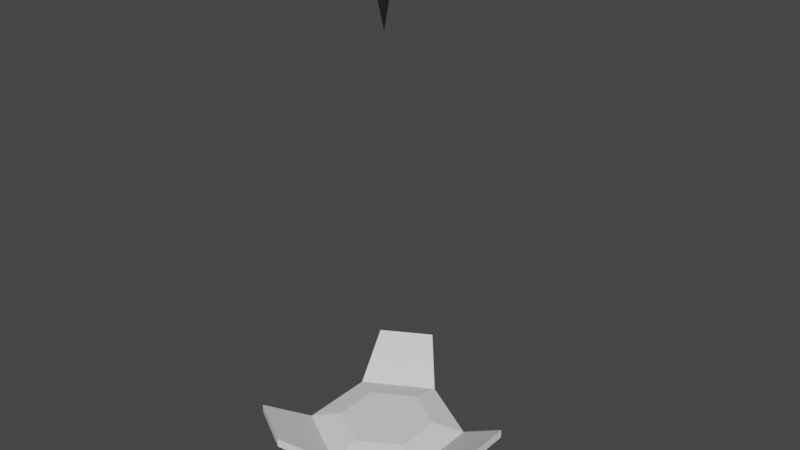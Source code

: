 # Source: up_cann03_A1_.blend  (saved by Blender 2.92.15; exported with 4.5.12 LTS)
import bpy
from mathutils import Matrix  # noqa: F401  (used for matrix-valued properties, if any)

bpy.ops.wm.read_factory_settings(use_empty=True)
scene = bpy.context.scene
scene.name = 'Scene'

# ---- collections
col_collection = bpy.data.collections.new('Collection'); scene.collection.children.link(col_collection)

# ---- materials (node trees are filled in below, after node groups)
mat_default = bpy.data.materials.new('default')
mat_default.use_transparent_shadow = False
mat_default.diffuse_color = (0.588, 0.588, 0.588, 1.0)
mat_default.roughness = 0.8586
mat_default.specular_intensity = 0.0
mat_default.metallic = 1.0

# ---- material node trees
mat_default.use_nodes = True; mat_default.node_tree.nodes.clear()
_N = mat_default.node_tree.nodes; _L = mat_default.node_tree.links
n0 = _N.new('ShaderNodeBsdfPrincipled'); n0.name = 'Principled BSDF'; n0.location = (10, 300)
n0.distribution = 'GGX'
n0.subsurface_method = 'BURLEY'
n0.inputs[0].default_value = (0.588, 0.588, 0.588, 1.0)
n0.inputs[1].default_value = 1.0
n0.inputs[2].default_value = 0.8586
n0.inputs[3].default_value = 1.45
n0.inputs[13].default_value = 0.0
n0.inputs[27].default_value = (0.0, 0.0, 0.0, 1.0)
n1 = _N.new('ShaderNodeOutputMaterial'); n1.name = 'Material Output'; n1.location = (300, 300)
n2 = _N.new('ShaderNodeNormalMap'); n2.name = 'Normal Map'; n2.location = (-300, -300)
n2.label = 'Normal/Map'
_L.new(n0.outputs[0], n1.inputs[0])
_L.new(n2.outputs[0], n0.inputs[5])
n1.is_active_output = True

# ---- world
world_world = bpy.data.worlds.new('World'); scene.world = world_world
world_world.use_nodes = True; world_world.node_tree.nodes.clear()
_N = world_world.node_tree.nodes; _L = world_world.node_tree.links
n0 = _N.new('ShaderNodeOutputWorld'); n0.name = 'World Output'; n0.location = (300, 300)
n1 = _N.new('ShaderNodeBackground'); n1.name = 'Background'; n1.location = (10, 300)
n1.inputs[0].default_value = (0.05088, 0.05088, 0.05088, 1.0)
_L.new(n1.outputs[0], n0.inputs[0])
n0.is_active_output = True
world_world.color = (0.05088, 0.05088, 0.05088)
world_world.use_sun_shadow = False
world_world.sun_shadow_jitter_overblur = 0.0

# ---- meshes
me_mesh_002 = bpy.data.meshes.new('Mesh.002')
me_mesh_002.from_pydata([(3.579e-08, 5.231e-09, 0.1088), (3.579e-08, -1.046e-08, -0.2502), (0.0718, 5.231e-09, 0.1088), (-0.0359, -0.06218, 0.1088), (-0.0359, 0.06218, 0.1088)], [], [(3, 2, 0), (2, 3, 1), (4, 3, 0), (3, 4, 1), (2, 4, 0), (4, 2, 1)])
me_mesh_002.polygons.foreach_set('use_smooth', [True] * 6)
_uv = me_mesh_002.uv_layers.new(name='UVChannel_1')
_uv.uv.foreach_set('vector', [0.0, 0.0, 0.0, 0.0, 0.0, 0.0, 0.0, 0.0, 0.0, 0.0, 0.0, 0.0, 0.0, 0.0, 0.0, 0.0, 0.0, 0.0, 0.0, 0.0, 0.0, 0.0, 0.0, 0.0, 0.0, 0.0, 0.0, 0.0, 0.0, 0.0, 0.0, 0.0, 0.0, 0.0, 0.0, 0.0])
me_mesh_002.materials.append(mat_default)
me_mesh_002.use_remesh_fix_poles = True
me_mesh_002.use_remesh_preserve_attributes = False
me_mesh_002.use_mirror_vertex_groups = False
me_mesh_002.update()
me_mesh_002.normals_split_custom_set([tuple(v) for v in zip(*[iter([-0.4378, -0.7583, 0.483, 0.8756, 0.0, 0.483, 0.0, 0.0, 1.0, 0.8756, 0.0, 0.483, -0.4378, -0.7583, 0.483, -1.463e-06, 1.463e-06, -1.0, -0.4378, 0.7583, 0.483, -0.4378, -0.7583, 0.483, 0.0, 0.0, 1.0, -0.4378, -0.7583, 0.483, -0.4378, 0.7583, 0.483, -1.463e-06, 1.463e-06, -1.0, 0.8756, 0.0, 0.483, -0.4378, 0.7583, 0.483, 0.0, 0.0, 1.0, -0.4378, 0.7583, 0.483, 0.8756, 0.0, 0.483, -1.463e-06, 1.463e-06, -1.0])] * 3)])
me_mesh_003 = bpy.data.meshes.new('Mesh.003')
me_mesh_003.from_pydata([(3.579e-08, 5.231e-09, 0.1088), (3.579e-08, -1.046e-08, -0.2502), (0.0718, 5.231e-09, 0.1088), (-0.0359, -0.06218, 0.1088), (-0.0359, 0.06218, 0.1088)], [], [(3, 2, 0), (2, 3, 1), (4, 3, 0), (3, 4, 1), (2, 4, 0), (4, 2, 1)])
me_mesh_003.polygons.foreach_set('use_smooth', [True] * 6)
_uv = me_mesh_003.uv_layers.new(name='UVChannel_1')
_uv.uv.foreach_set('vector', [0.0, 0.0, 0.0, 0.0, 0.0, 0.0, 0.0, 0.0, 0.0, 0.0, 0.0, 0.0, 0.0, 0.0, 0.0, 0.0, 0.0, 0.0, 0.0, 0.0, 0.0, 0.0, 0.0, 0.0, 0.0, 0.0, 0.0, 0.0, 0.0, 0.0, 0.0, 0.0, 0.0, 0.0, 0.0, 0.0])
me_mesh_003.materials.append(mat_default)
me_mesh_003.use_remesh_fix_poles = True
me_mesh_003.use_remesh_preserve_attributes = False
me_mesh_003.use_mirror_vertex_groups = False
me_mesh_003.update()
me_mesh_003.normals_split_custom_set([tuple(v) for v in zip(*[iter([-0.4378, -0.7583, 0.483, 0.8756, 0.0, 0.483, 0.0, 0.0, 1.0, 0.8756, 0.0, 0.483, -0.4378, -0.7583, 0.483, -1.463e-06, 1.463e-06, -1.0, -0.4378, 0.7583, 0.483, -0.4378, -0.7583, 0.483, 0.0, 0.0, 1.0, -0.4378, -0.7583, 0.483, -0.4378, 0.7583, 0.483, -1.463e-06, 1.463e-06, -1.0, 0.8756, 0.0, 0.483, -0.4378, 0.7583, 0.483, 0.0, 0.0, 1.0, -0.4378, 0.7583, 0.483, 0.8756, 0.0, 0.483, -1.463e-06, 1.463e-06, -1.0])] * 3)])
me_mesh = bpy.data.meshes.new('Mesh')
me_mesh.from_pydata([(3.579e-08, 5.231e-09, 0.1088), (3.579e-08, -1.046e-08, -0.2502), (0.0718, 5.231e-09, 0.1088), (-0.0359, -0.06218, 0.1088), (-0.0359, 0.06218, 0.1088)], [], [(3, 2, 0), (2, 3, 1), (4, 3, 0), (3, 4, 1), (2, 4, 0), (4, 2, 1)])
_uv = me_mesh.uv_layers.new(name='UVChannel_1')
_uv.uv.foreach_set('vector', [0.0, 0.0, 0.0, 0.0, 0.0, 0.0, 0.0, 0.0, 0.0, 0.0, 0.0, 0.0, 0.0, 0.0, 0.0, 0.0, 0.0, 0.0, 0.0, 0.0, 0.0, 0.0, 0.0, 0.0, 0.0, 0.0, 0.0, 0.0, 0.0, 0.0, 0.0, 0.0, 0.0, 0.0, 0.0, 0.0])
me_mesh.materials.append(mat_default)
me_mesh.use_remesh_fix_poles = True
me_mesh.use_remesh_preserve_attributes = False
me_mesh.use_mirror_vertex_groups = False
me_mesh.update()
me_mesh.normals_split_custom_set([tuple(v) for v in zip(*[iter([0.0, 0.0, 1.0, 0.0, 0.0, 1.0, 0.0, 0.0, 1.0, 0.4975, -0.8617, -0.0995, 0.4975, -0.8617, -0.0995, 0.4975, -0.8617, -0.0995, 0.0, 0.0, 1.0, 0.0, 0.0, 1.0, 0.0, 0.0, 1.0, -0.995, 0.0, -0.0995, -0.995, 0.0, -0.0995, -0.995, 0.0, -0.0995, 0.0, 0.0, 1.0, 0.0, 0.0, 1.0, 0.0, 0.0, 1.0, 0.4975, 0.8617, -0.0995, 0.4975, 0.8617, -0.0995, 0.4975, 0.8617, -0.0995])] * 3)])
me_cone = bpy.data.meshes.new('Cone')
me_cone.from_pydata([(9.601e-09, 0.3078, 0.006347), (9.601e-09, 0.1847, 0.03659), (0.2666, 0.1539, 0.006347), (0.1599, 0.09234, 0.03659), (0.2666, -0.1539, 0.006347), (0.1599, -0.09234, 0.03659), (-1.731e-08, -0.3078, 0.006347), (-6.543e-09, -0.1847, 0.03659), (-0.2666, -0.1539, 0.006347), (-0.1599, -0.09234, 0.03659), (-0.2666, 0.1539, 0.006347), (-0.1599, 0.09234, 0.03659), (1.281e-08, 0.3078, -0.04031), (0.2666, 0.1539, -0.04031), (0.2666, -0.1539, -0.04031), (-1.41e-08, -0.3078, -0.04031), (-0.2666, -0.1539, -0.04031), (-0.2666, 0.1539, -0.04031), (3.38e-08, 0.181, -0.1399), (0.1568, 0.09051, -0.1399), (0.1568, -0.09051, -0.1399), (1.797e-08, -0.181, -0.1399), (-0.1568, -0.09051, -0.1399), (-0.1568, 0.09051, -0.1399), (0.4702, 0.1128, 0.14), (0.4702, -0.1128, 0.14), (-0.1374, -0.4636, 0.14), (-0.3328, -0.3508, 0.14), (-0.3328, 0.3508, 0.14), (-0.1374, 0.4636, 0.14), (0.4702, 0.1128, 0.1058), (0.4702, -0.1128, 0.1058), (-0.1374, -0.4636, 0.1058), (-0.3328, -0.3508, 0.1058), (-0.3328, 0.3508, 0.1058), (-0.1374, 0.4636, 0.1058)], [], [(0, 1, 3, 2), (2, 3, 5, 4), (4, 5, 7, 6), (6, 7, 9, 8), (3, 1, 11, 9, 7, 5), (8, 9, 11, 10), (10, 11, 1, 0), (4, 6, 15, 14), (12, 13, 19, 18), (15, 6, 26, 32), (6, 8, 27, 26), (17, 10, 28, 34), (8, 10, 17, 16), (0, 2, 13, 12), (18, 19, 20, 21, 22, 23), (17, 12, 18, 23), (15, 16, 22, 21), (13, 14, 20, 19), (16, 17, 23, 22), (14, 15, 21, 20), (28, 29, 35, 34), (26, 27, 33, 32), (24, 25, 31, 30), (2, 4, 25, 24), (16, 15, 32, 33), (8, 16, 33, 27), (4, 14, 31, 25), (13, 2, 24, 30), (14, 13, 30, 31), (0, 12, 35, 29), (10, 0, 29, 28), (12, 17, 34, 35)])
_uv = me_cone.uv_layers.new(name='UVMap')
_uv.uv.foreach_set('vector', [1.0, 0.5, 1.0, 1.0, 0.8333, 1.0, 0.8333, 0.5, 0.8333, 0.5, 0.8333, 1.0, 0.6667, 1.0, 0.6667, 0.5, 0.6667, 0.5, 0.6667, 1.0, 0.5, 1.0, 0.5, 0.5, 0.5, 0.5, 0.5, 1.0, 0.3333, 1.0, 0.3333, 0.5, 0.4578, 0.37, 0.25, 0.49, 0.04215, 0.37, 0.04215, 0.13, 0.25, 0.01, 0.4578, 0.13, 0.3333, 0.5, 0.3333, 1.0, 0.1667, 1.0, 0.1667, 0.5, 0.1667, 0.5, 0.1667, 1.0, -8.941e-08, 1.0, -8.941e-08, 0.5, 0.6667, 0.5, 0.5, 0.5, 0.5, 0.5, 0.6667, 0.5, 1.0, 0.5, 0.8333, 0.5, 0.8333, 0.5, 1.0, 0.5, 0.5, 0.5, 0.5, 0.5, 0.5, 0.5, 0.5, 0.5, 0.5, 0.5, 0.3333, 0.5, 0.3333, 0.5, 0.5, 0.5, 0.1667, 0.5, 0.1667, 0.5, 0.1667, 0.5, 0.1667, 0.5, 0.3333, 0.5, 0.1667, 0.5, 0.1667, 0.5, 0.3333, 0.5, 1.0, 0.5, 0.8333, 0.5, 0.8333, 0.5, 1.0, 0.5, 0.75, 0.49, 0.9578, 0.37, 0.9578, 0.13, 0.75, 0.01, 0.5422, 0.13, 0.5422, 0.37, 0.1667, 0.5, -8.941e-08, 0.5, -8.941e-08, 0.5, 0.1667, 0.5, 0.5, 0.5, 0.3333, 0.5, 0.3333, 0.5, 0.5, 0.5, 0.8333, 0.5, 0.6667, 0.5, 0.6667, 0.5, 0.8333, 0.5, 0.3333, 0.5, 0.1667, 0.5, 0.1667, 0.5, 0.3333, 0.5, 0.6667, 0.5, 0.5, 0.5, 0.5, 0.5, 0.6667, 0.5, 0.1667, 0.5, -8.941e-08, 0.5, -8.941e-08, 0.5, 0.1667, 0.5, 0.5, 0.5, 0.3333, 0.5, 0.3333, 0.5, 0.5, 0.5, 0.8333, 0.5, 0.6667, 0.5, 0.6667, 0.5, 0.8333, 0.5, 0.8333, 0.5, 0.6667, 0.5, 0.6667, 0.5, 0.8333, 0.5, 0.3333, 0.5, 0.5, 0.5, 0.5, 0.5, 0.3333, 0.5, 0.3333, 0.5, 0.3333, 0.5, 0.3333, 0.5, 0.3333, 0.5, 0.6667, 0.5, 0.6667, 0.5, 0.6667, 0.5, 0.6667, 0.5, 0.8333, 0.5, 0.8333, 0.5, 0.8333, 0.5, 0.8333, 0.5, 0.6667, 0.5, 0.8333, 0.5, 0.8333, 0.5, 0.6667, 0.5, 1.0, 0.5, 1.0, 0.5, 1.0, 0.5, 1.0, 0.5, 0.1667, 0.5, -8.941e-08, 0.5, -8.941e-08, 0.5, 0.1667, 0.5, -8.941e-08, 0.5, 0.1667, 0.5, 0.1667, 0.5, -8.941e-08, 0.5])
me_cone.use_remesh_fix_poles = True
me_cone.use_remesh_preserve_attributes = False
me_cone.use_mirror_vertex_groups = False
me_cone.update()

# ---- objects
ob_hp_light_1 = bpy.data.objects.new('hp_light_1', me_mesh_002)
ob_hp_emit_1 = bpy.data.objects.new('hp_emit_1', me_mesh_003)
ob_hp_dummyroot = bpy.data.objects.new('hp_dummyroot', me_mesh)
ob_base1 = bpy.data.objects.new('base1', me_cone)

# ---- transforms, parenting, visibility, modifiers, constraints
ob_hp_light_1.parent = ob_hp_dummyroot
ob_hp_light_1.matrix_parent_inverse = Matrix(((1.0, -0.0, 0.0, 3.579e-08), (-0.0, 1.0, -0.0, 0.0), (0.0, 0.0, 1.0, -1.973), (-0.0, 0.0, -0.0, 1.0)))
ob_hp_light_1.location = (-3.579e-08, 0.0, 1.973)
ob_hp_light_1.color = (0.8, 0.8, 0.8, 1.0)
ob_hp_light_1.lineart.crease_threshold = 0.0
ob_hp_emit_1.parent = ob_hp_dummyroot
ob_hp_emit_1.matrix_parent_inverse = Matrix(((1.0, -0.0, 0.0, 3.579e-08), (-0.0, 1.0, -0.0, 0.0), (0.0, 0.0, 1.0, -1.973), (-0.0, 0.0, -0.0, 1.0)))
ob_hp_emit_1.location = (-3.579e-08, 0.0, 1.973)
ob_hp_emit_1.color = (0.8, 0.8, 0.8, 1.0)
ob_hp_emit_1.lineart.crease_threshold = 0.0
ob_hp_dummyroot.location = (-3.579e-08, 0.0, 1.973)
ob_hp_dummyroot.color = (0.8, 0.8, 0.8, 1.0)
ob_hp_dummyroot.lineart.crease_threshold = 0.0
ob_base1.parent = ob_hp_dummyroot
ob_base1.matrix_parent_inverse = Matrix(((1.0, -0.0, 0.0, 3.579e-08), (-0.0, 1.0, -0.0, 0.0), (0.0, 0.0, 1.0, -1.973), (-0.0, 0.0, -0.0, 1.0)))
ob_base1.location = (-9.601e-09, -5.237e-09, 0.1043)
ob_base1.lineart.crease_threshold = 0.0

# ---- collection membership
col_collection.objects.link(ob_hp_light_1)
col_collection.objects.link(ob_hp_emit_1)
col_collection.objects.link(ob_hp_dummyroot)
col_collection.objects.link(ob_base1)

# ---- scene / render settings (as saved in the file)
scene.frame_start = 1; scene.frame_end = 250; scene.frame_set(1)
scene.render.engine = 'BLENDER_EEVEE_NEXT'
scene.render.fps = 30
scene.cycles.use_denoising = False
scene.cycles.samples = 128
scene.cycles.sampling_pattern = 'TABULATED_SOBOL'
scene.cycles.use_adaptive_sampling = False
scene.cycles.use_light_tree = False
scene.view_settings.view_transform = 'Filmic'
bpy.context.view_layer.update()

# ---- added for rendering (the .blend has no active camera and no usable light): camera, sun
cam_auto = bpy.data.cameras.new('AutoCamera')
cam_auto.lens = 50.0
cam_auto.sensor_width = 36.0
cam_auto.clip_end = 1000.0
ob_auto_camera = bpy.data.objects.new('AutoCamera', cam_auto)
scene.collection.objects.link(ob_auto_camera)
ob_auto_camera.location = (2.33297, -2.71713, 2.83464)
ob_auto_camera.rotation_euler = (1.09748, -7.21219e-08, 0.694738)
scene.camera = ob_auto_camera
light_auto_sun = bpy.data.lights.new('AutoSun', 'SUN')
light_auto_sun.energy = 3.0
light_auto_sun.angle = 0.0523599
ob_auto_sun = bpy.data.objects.new('AutoSun', light_auto_sun)
scene.collection.objects.link(ob_auto_sun)
ob_auto_sun.rotation_euler = (0.872665, 0.174533, 0.523599)
bpy.context.view_layer.update()

